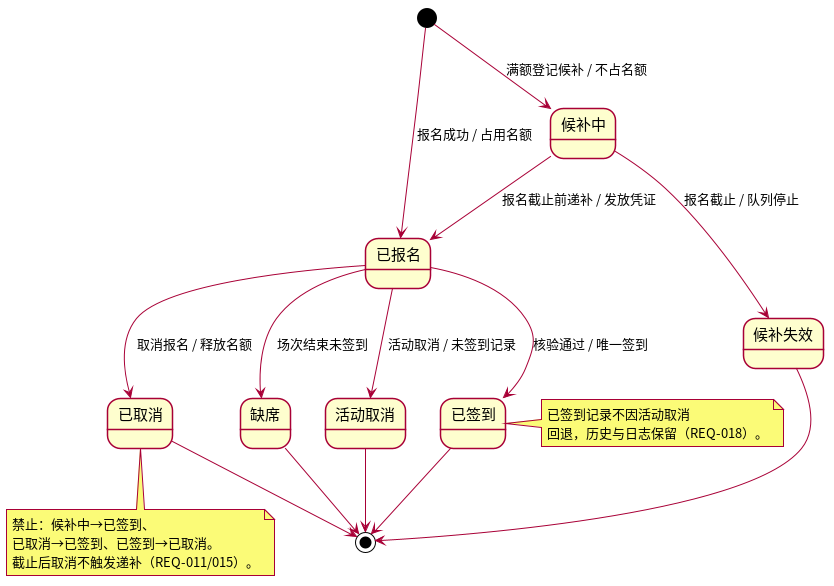

The diagram above was rendered by PlantUML. Its source (embedded in the PNG):
@startuml
skinparamlocked dpi 96
skinparam defaultFontName "Noto Sans CJK SC"
skinparam stateFontSize 15
skinparam shadowing false

state "已报名" as Registered
state "候补中" as Waitlisted
state "已签到" as CheckedIn
state "已取消" as Cancelled
state "缺席" as Absent
state "活动取消" as EventCancelled
state "候补失效" as Expired

[*] --> Registered : 报名成功 / 占用名额
[*] --> Waitlisted : 满额登记候补 / 不占名额
Waitlisted --> Registered : 报名截止前递补 / 发放凭证
Waitlisted --> Expired : 报名截止 / 队列停止
Registered --> CheckedIn : 核验通过 / 唯一签到
Registered --> Cancelled : 取消报名 / 释放名额
Registered --> Absent : 场次结束未签到
Registered --> EventCancelled : 活动取消 / 未签到记录
CheckedIn --> [*]
Cancelled --> [*]
Absent --> [*]
Expired --> [*]
EventCancelled --> [*]

note right of CheckedIn
  已签到记录不因活动取消
  回退，历史与日志保留（REQ-018）。
end note
note bottom of Cancelled
  禁止：候补中→已签到、
  已取消→已签到、已签到→已取消。
  截止后取消不触发递补（REQ-011/015）。
end note
@enduml